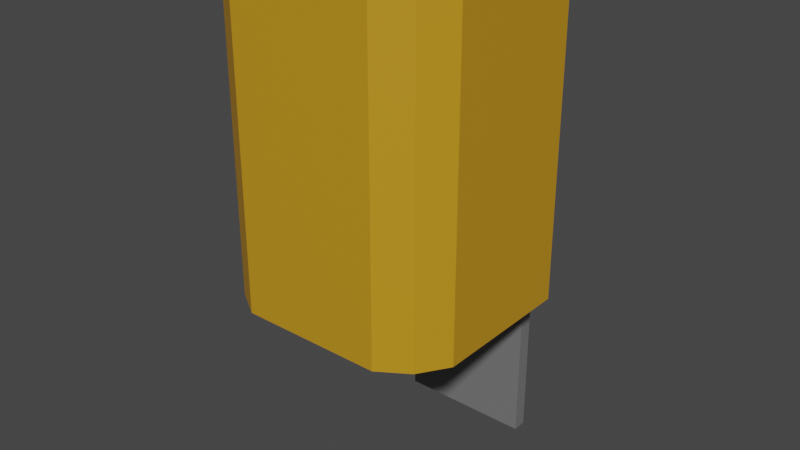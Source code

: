 # Source: Garbage.blend  (saved by Blender 2.83.19; exported with 4.5.12 LTS)
import bpy
from mathutils import Matrix  # noqa: F401  (used for matrix-valued properties, if any)

bpy.ops.wm.read_factory_settings(use_empty=True)
scene = bpy.context.scene
scene.name = 'Scene'

# ---- collections
col_collection = bpy.data.collections.new('Collection'); scene.collection.children.link(col_collection)

# ---- materials (node trees are filled in below, after node groups)
mat_material = bpy.data.materials.new('Material')
mat_material.alpha_threshold = 0.0
mat_material.use_transparent_shadow = False
mat_material.line_color = (0.0, 0.0, 0.0, 1.0)
mat_orangemetal = bpy.data.materials.new('OrangeMetal')
mat_orangemetal.use_transparent_shadow = False

# ---- material node trees
mat_material.use_nodes = True; mat_material.node_tree.nodes.clear()
_N = mat_material.node_tree.nodes; _L = mat_material.node_tree.links
n0 = _N.new('ShaderNodeOutputMaterial'); n0.name = 'Material Output'; n0.location = (300, 300)
n1 = _N.new('ShaderNodeBsdfPrincipled'); n1.name = 'Principled BSDF'; n1.location = (10, 300)
n1.distribution = 'GGX'
n1.subsurface_method = 'BURLEY'
n1.inputs[0].default_value = (0.1789, 0.1789, 0.1789, 1.0)
n1.inputs[2].default_value = 0.4
n1.inputs[3].default_value = 1.45
n1.inputs[27].default_value = (0.0, 0.0, 0.0, 1.0)
n1.inputs[28].default_value = 1.0
_L.new(n1.outputs[0], n0.inputs[0])
n0.is_active_output = True
mat_orangemetal.use_nodes = True; mat_orangemetal.node_tree.nodes.clear()
_N = mat_orangemetal.node_tree.nodes; _L = mat_orangemetal.node_tree.links
n0 = _N.new('ShaderNodeBsdfPrincipled'); n0.name = 'Principled BSDF'; n0.location = (10, 300)
n0.distribution = 'GGX'
n0.subsurface_method = 'BURLEY'
n0.inputs[0].default_value = (0.5705, 0.2868, 0.01277, 1.0)
n0.inputs[3].default_value = 1.45
n0.inputs[27].default_value = (0.0, 0.0, 0.0, 1.0)
n0.inputs[28].default_value = 1.0
n1 = _N.new('ShaderNodeOutputMaterial'); n1.name = 'Material Output'; n1.location = (300, 300)
_L.new(n0.outputs[0], n1.inputs[0])
n1.is_active_output = True

# ---- world
world_world = bpy.data.worlds.new('World'); scene.world = world_world
world_world.use_nodes = True; world_world.node_tree.nodes.clear()
_N = world_world.node_tree.nodes; _L = world_world.node_tree.links
n0 = _N.new('ShaderNodeOutputWorld'); n0.name = 'World Output'; n0.location = (300, 300)
n1 = _N.new('ShaderNodeBackground'); n1.name = 'Background'; n1.location = (10, 300)
n1.inputs[0].default_value = (0.05088, 0.05088, 0.05088, 1.0)
_L.new(n1.outputs[0], n0.inputs[0])
n0.is_active_output = True
world_world.color = (0.05088, 0.05088, 0.05088)
world_world.use_sun_shadow = False
world_world.sun_shadow_jitter_overblur = 0.0

# ---- meshes
me_cube = bpy.data.meshes.new('Cube')
me_cube.from_pydata([(0.09196, 0.1693, 0.5), (0.09196, 0.1693, -0.1932), (0.09196, 0.1498, 0.5), (0.09196, 0.1498, -0.1932), (-0.09196, 0.1693, 0.5), (-0.09196, 0.1693, -0.1932), (-0.09196, 0.1498, 0.5), (-0.09196, 0.1498, -0.1932), (-0.1177, -0.1177, 0.06105), (-0.1301, -0.1301, 0.5078), (-0.1177, 0.1177, 0.06105), (-0.1301, 0.1301, 0.5078), (0.1177, -0.1177, 0.06105), (0.1301, -0.1301, 0.5078), (0.1177, 0.1177, 0.06105), (0.1301, 0.1301, 0.5078), (-0.1396, 0.08376, 0.06105), (-0.1396, 0.02792, 0.06105), (-0.1396, -0.02792, 0.06105), (-0.1396, -0.08376, 0.06105), (-0.1543, -0.09259, 0.5078), (-0.1543, -0.03086, 0.5078), (-0.1543, 0.03086, 0.5078), (-0.1543, 0.09259, 0.5078), (0.1396, -0.08376, 0.06105), (0.1396, -0.02792, 0.06105), (0.1396, 0.02792, 0.06105), (0.1396, 0.08376, 0.06105), (0.1543, 0.09259, 0.5078), (0.1543, 0.03086, 0.5078), (0.1543, -0.03086, 0.5078), (0.1543, -0.09259, 0.5078), (0.08376, 0.1396, 0.06105), (0.02792, 0.1396, 0.06105), (-0.02792, 0.1396, 0.06105), (-0.08376, 0.1396, 0.06105), (-0.09259, 0.1543, 0.5078), (-0.03086, 0.1543, 0.5078), (0.03086, 0.1543, 0.5078), (0.09259, 0.1543, 0.5078), (-0.08376, -0.1396, 0.06105), (-0.02792, -0.1396, 0.06105), (0.02792, -0.1396, 0.06105), (0.08376, -0.1396, 0.06105), (0.09259, -0.1543, 0.5078), (0.03086, -0.1543, 0.5078), (-0.03086, -0.1543, 0.5078), (-0.09259, -0.1543, 0.5078), (-0.1132, 0.1132, 0.5136), (-0.04493, 0.1348, 0.5136), (0.04493, 0.1348, 0.5136), (0.1132, 0.1132, 0.5136), (-0.1348, 0.04493, 0.5136), (0.1366, -0.1366, 0.4986), (0.1366, 0.1366, 0.4986), (0.1348, 0.04493, 0.5136), (-0.1348, -0.04493, 0.5136), (-0.1366, 0.1366, 0.4986), (-0.1366, -0.1366, 0.4986), (0.1348, -0.04493, 0.5136), (-0.1132, -0.1132, 0.5136), (-0.04493, -0.1348, 0.5136), (0.04493, -0.1348, 0.5136), (0.1132, -0.1132, 0.5136), (0.08575, 0.08575, 0.06105), (0.02858, 0.08575, 0.06105), (-0.02858, 0.08575, 0.06105), (-0.08575, 0.08575, 0.06105), (0.08575, 0.02858, 0.06105), (0.02858, 0.02858, 0.06105), (-0.02858, 0.02858, 0.06105), (-0.08575, 0.02858, 0.06105), (0.08575, -0.02858, 0.06105), (0.02858, -0.02858, 0.06105), (-0.02858, -0.02858, 0.06105), (-0.08575, -0.02858, 0.06105), (0.08575, -0.08575, 0.06105), (0.02858, -0.08575, 0.06105), (-0.02858, -0.08575, 0.06105), (-0.08575, -0.08575, 0.06105), (-0.1132, 0.1132, 0.1119), (-0.04493, 0.1348, 0.1119), (0.04493, 0.1348, 0.1119), (0.1132, 0.1132, 0.1119), (-0.1348, 0.04493, 0.1119), (-0.03772, 0.03772, 0.1119), (0.03772, 0.03772, 0.1119), (0.1348, 0.04493, 0.1119), (-0.1348, -0.04493, 0.1119), (-0.03772, -0.03772, 0.1119), (0.03772, -0.03772, 0.1119), (0.1348, -0.04493, 0.1119), (-0.1132, -0.1132, 0.1119), (-0.04493, -0.1348, 0.1119), (0.04493, -0.1348, 0.1119), (0.1132, -0.1132, 0.1119), (0.1621, 0.09724, 0.4986), (0.1621, 0.03241, 0.4986), (0.1621, -0.03241, 0.4986), (0.1621, -0.09724, 0.4986), (-0.1621, -0.09724, 0.4986), (-0.1621, -0.03241, 0.4986), (-0.1621, 0.03241, 0.4986), (-0.1621, 0.09724, 0.4986), (0.09724, -0.1621, 0.4986), (0.03241, -0.1621, 0.4986), (-0.03241, -0.1621, 0.4986), (-0.09724, -0.1621, 0.4986), (-0.09724, 0.1621, 0.4986), (-0.03241, 0.1621, 0.4986), (0.03241, 0.1621, 0.4986), (0.09724, 0.1621, 0.4986), (-0.1366, 0.1366, 0.07322), (0.1366, 0.1366, 0.07322), (0.1366, -0.1366, 0.07322), (0.1621, 0.09724, 0.07322), (0.1621, 0.03241, 0.07322), (0.1621, -0.03241, 0.07322), (0.1621, -0.09724, 0.07322), (-0.1621, -0.09724, 0.07322), (-0.1621, -0.03241, 0.07322), (-0.1621, 0.03241, 0.07322), (-0.1621, 0.09724, 0.07322), (0.09724, -0.1621, 0.07322), (0.03241, -0.1621, 0.07322), (-0.03241, -0.1621, 0.07322), (-0.09724, -0.1621, 0.07322), (-0.09724, 0.1621, 0.07322), (-0.03241, 0.1621, 0.07322), (0.03241, 0.1621, 0.07322), (0.09724, 0.1621, 0.07322), (-0.1366, -0.1366, 0.07322)], [], [(0, 4, 6, 2), (3, 2, 6, 7), (7, 6, 4, 5), (5, 1, 3, 7), (1, 0, 2, 3), (5, 4, 0, 1), (103, 23, 11, 57), (111, 39, 15, 54), (99, 31, 13, 53), (107, 47, 9, 58), (76, 24, 12, 43), (60, 20, 9, 47), (36, 11, 23, 48), (48, 23, 22, 52), (52, 22, 21, 56), (56, 21, 20, 60), (32, 14, 27, 64), (64, 27, 26, 68), (68, 26, 25, 72), (72, 25, 24, 76), (54, 15, 28, 96), (96, 28, 29, 97), (97, 29, 30, 98), (98, 30, 31, 99), (58, 9, 20, 100), (100, 20, 21, 101), (101, 21, 22, 102), (102, 22, 23, 103), (18, 75, 79, 19), (75, 74, 78, 79), (74, 73, 77, 78), (73, 72, 76, 77), (17, 71, 75, 18), (71, 70, 74, 75), (70, 69, 73, 74), (69, 68, 72, 73), (16, 67, 71, 17), (67, 66, 70, 71), (66, 65, 69, 70), (65, 64, 68, 69), (10, 35, 67, 16), (35, 34, 66, 67), (34, 33, 65, 66), (33, 32, 64, 65), (30, 59, 63, 31), (48, 52, 84, 80), (59, 55, 87, 91), (49, 48, 80, 81), (29, 55, 59, 30), (52, 56, 88, 84), (63, 59, 91, 95), (61, 62, 94, 93), (28, 51, 55, 29), (56, 60, 92, 88), (51, 50, 82, 83), (60, 61, 93, 92), (15, 39, 51, 28), (39, 38, 50, 51), (38, 37, 49, 50), (37, 36, 48, 49), (31, 63, 44, 13), (63, 62, 45, 44), (62, 61, 46, 45), (61, 60, 47, 46), (19, 79, 40, 8), (79, 78, 41, 40), (78, 77, 42, 41), (77, 76, 43, 42), (53, 13, 44, 104), (104, 44, 45, 105), (105, 45, 46, 106), (106, 46, 47, 107), (57, 11, 36, 108), (108, 36, 37, 109), (109, 37, 38, 110), (110, 38, 39, 111), (91, 90, 94, 95), (90, 89, 93, 94), (89, 88, 92, 93), (87, 86, 90, 91), (86, 85, 89, 90), (85, 84, 88, 89), (83, 82, 86, 87), (82, 81, 85, 86), (81, 80, 84, 85), (62, 63, 95, 94), (55, 51, 83, 87), (50, 49, 81, 82), (129, 110, 111, 130), (128, 109, 110, 129), (127, 108, 109, 128), (112, 57, 108, 127), (125, 106, 107, 126), (124, 105, 106, 125), (123, 104, 105, 124), (114, 53, 104, 123), (121, 102, 103, 122), (120, 101, 102, 121), (119, 100, 101, 120), (131, 58, 100, 119), (117, 98, 99, 118), (116, 97, 98, 117), (115, 96, 97, 116), (113, 54, 96, 115), (126, 107, 58, 131), (118, 99, 53, 114), (130, 111, 54, 113), (122, 103, 57, 112), (16, 122, 112, 10), (32, 130, 113, 14), (24, 118, 114, 12), (40, 126, 131, 8), (14, 113, 115, 27), (27, 115, 116, 26), (26, 116, 117, 25), (25, 117, 118, 24), (8, 131, 119, 19), (19, 119, 120, 18), (18, 120, 121, 17), (17, 121, 122, 16), (12, 114, 123, 43), (43, 123, 124, 42), (42, 124, 125, 41), (41, 125, 126, 40), (10, 112, 127, 35), (35, 127, 128, 34), (34, 128, 129, 33), (33, 129, 130, 32)])
me_cube.polygons.foreach_set('material_index', [0, 0, 0, 0, 0, 0, 1, 1, 1, 1, 1, 1, 1, 1, 1, 1, 1, 1, 1, 1, 1, 1, 1, 1, 1, 1, 1, 1, 1, 1, 1, 1, 1, 1, 1, 1, 1, 1, 1, 1, 1, 1, 1, 1, 1, 1, 1, 1, 1, 1, 1, 1, 1, 1, 1, 1, 1, 1, 1, 1, 1, 1, 1, 1, 1, 1, 1, 1, 1, 1, 1, 1, 1, 1, 1, 1, 1, 1, 1, 1, 1, 1, 1, 1, 1, 1, 1, 1, 1, 1, 1, 1, 1, 1, 1, 1, 1, 1, 1, 1, 1, 1, 1, 1, 1, 1, 1, 1, 1, 1, 1, 1, 1, 1, 1, 1, 1, 1, 1, 1, 1, 1, 1, 1, 1, 1, 1, 1])
_uv = me_cube.uv_layers.new(name='UVMap')
_uv.uv.foreach_set('vector', [1.0, 0.0, 1.0, 0.2653, 0.9544, 0.2653, 0.9544, 0.0, 1.399e-07, 1.0, 0.0, 0.0, 0.4316, 0.0, 0.4316, 1.0, 0.8633, 1.0, 0.8633, 0.0, 0.9089, 0.0, 0.9089, 1.0, 0.9544, 0.5306, 0.9544, 0.2653, 1.0, 0.2653, 1.0, 0.5306, 0.9544, 0.0, 0.9544, 1.0, 0.9089, 1.0, 0.9089, 0.0, 0.4316, 1.0, 0.4316, 0.0, 0.8633, 0.0, 0.8633, 1.0, 0.3382, 0.3212, 0.3478, 0.3212, 0.3455, 0.3554, 0.3352, 0.3548, 0.3308, 0.5387, 0.3405, 0.5379, 0.3409, 0.5724, 0.3306, 0.5726, 0.3413, 0.7571, 0.3509, 0.7555, 0.3543, 0.7898, 0.344, 0.791, 0.3661, 0.1047, 0.3762, 0.1063, 0.3687, 0.1407, 0.3585, 0.1388, 0.7988, 0.06423, 0.7561, 0.06578, 0.7734, 0.03888, 0.8003, 0.02158, 0.3911, 0.1452, 0.3633, 0.1746, 0.3687, 0.1407, 0.3762, 0.1063, 0.3438, 0.3896, 0.3455, 0.3554, 0.3478, 0.3212, 0.3685, 0.3567, 0.3685, 0.3567, 0.3478, 0.3212, 0.3618, 0.2736, 0.377, 0.2892, 0.377, 0.2892, 0.3618, 0.2736, 0.3666, 0.2235, 0.3848, 0.2119, 0.3848, 0.2119, 0.3666, 0.2235, 0.3633, 0.1746, 0.3911, 0.1452, 0.8004, 0.2439, 0.7735, 0.2267, 0.7562, 0.1998, 0.7989, 0.2013, 0.7989, 0.2013, 0.7562, 0.1998, 0.7555, 0.1553, 0.7987, 0.1556, 0.7987, 0.1556, 0.7555, 0.1553, 0.7555, 0.1103, 0.7987, 0.1099, 0.7987, 0.1099, 0.7555, 0.1103, 0.7561, 0.06578, 0.7988, 0.06423, 0.3306, 0.5726, 0.3409, 0.5724, 0.3418, 0.6068, 0.3322, 0.6064, 0.3322, 0.6064, 0.3418, 0.6068, 0.3537, 0.6551, 0.3437, 0.6554, 0.3437, 0.6554, 0.3537, 0.6551, 0.357, 0.7058, 0.3471, 0.7069, 0.3471, 0.7069, 0.357, 0.7058, 0.3509, 0.7555, 0.3413, 0.7571, 0.3585, 0.1388, 0.3687, 0.1407, 0.3633, 0.1746, 0.3539, 0.1724, 0.3539, 0.1724, 0.3633, 0.1746, 0.3666, 0.2235, 0.3569, 0.2221, 0.3569, 0.2221, 0.3666, 0.2235, 0.3618, 0.2736, 0.3519, 0.273, 0.3519, 0.273, 0.3618, 0.2736, 0.3478, 0.3212, 0.3382, 0.3212, 0.9792, 0.1101, 0.9359, 0.1098, 0.9358, 0.06413, 0.9785, 0.06562, 0.9359, 0.1098, 0.8902, 0.1098, 0.8902, 0.06407, 0.9358, 0.06413, 0.8902, 0.1098, 0.8444, 0.1098, 0.8444, 0.0641, 0.8902, 0.06407, 0.8444, 0.1098, 0.7987, 0.1099, 0.7988, 0.06423, 0.8444, 0.0641, 0.9792, 0.1551, 0.936, 0.1555, 0.9359, 0.1098, 0.9792, 0.1101, 0.936, 0.1555, 0.8902, 0.1556, 0.8902, 0.1098, 0.9359, 0.1098, 0.8902, 0.1556, 0.8445, 0.1556, 0.8444, 0.1098, 0.8902, 0.1098, 0.8445, 0.1556, 0.7987, 0.1556, 0.7987, 0.1099, 0.8444, 0.1098, 0.9785, 0.1996, 0.9359, 0.2012, 0.936, 0.1555, 0.9792, 0.1551, 0.9359, 0.2012, 0.8902, 0.2013, 0.8902, 0.1556, 0.936, 0.1555, 0.8902, 0.2013, 0.8445, 0.2013, 0.8445, 0.1556, 0.8902, 0.1556, 0.8445, 0.2013, 0.7989, 0.2013, 0.7987, 0.1556, 0.8445, 0.1556, 0.9613, 0.2265, 0.9344, 0.2438, 0.9359, 0.2012, 0.9785, 0.1996, 0.9344, 0.2438, 0.8899, 0.2445, 0.8902, 0.2013, 0.9359, 0.2012, 0.8899, 0.2445, 0.8449, 0.2446, 0.8445, 0.2013, 0.8902, 0.2013, 0.8449, 0.2446, 0.8004, 0.2439, 0.7989, 0.2013, 0.8445, 0.2013, 0.357, 0.7058, 0.3747, 0.7189, 0.3772, 0.787, 0.3509, 0.7555, 0.413, 0.2439, 0.413, 0.1866, 0.7345, 0.1866, 0.7345, 0.2439, 0.413, 0.5596, 0.413, 0.4877, 0.7345, 0.4877, 0.7345, 0.5596, 0.413, 0.3012, 0.413, 0.2439, 0.7345, 0.2439, 0.7345, 0.3012, 0.3537, 0.6551, 0.3699, 0.6404, 0.3747, 0.7189, 0.357, 0.7058, 0.413, 0.1866, 0.413, 0.1147, 0.7345, 0.1147, 0.7345, 0.1866, 0.413, 0.6168, 0.413, 0.5596, 0.7345, 0.5596, 0.7345, 0.6168, 0.413, 0.746, 0.413, 0.6741, 0.7345, 0.6741, 0.7345, 0.746, 0.3418, 0.6068, 0.3642, 0.5719, 0.3699, 0.6404, 0.3537, 0.6551, 0.413, 0.1147, 0.413, 0.05744, 0.7345, 0.05744, 0.7345, 0.1147, 0.413, 0.4304, 0.413, 0.3731, 0.7345, 0.3731, 0.7345, 0.4304, 0.413, 0.05744, 0.413, 0.0001603, 0.7345, 0.0001605, 0.7345, 0.05744, 0.3409, 0.5724, 0.3405, 0.5379, 0.3642, 0.5719, 0.3418, 0.6068, 0.3405, 0.5379, 0.3505, 0.4891, 0.3672, 0.5032, 0.3642, 0.5719, 0.3505, 0.4891, 0.3521, 0.4385, 0.3691, 0.4248, 0.3672, 0.5032, 0.3521, 0.4385, 0.3438, 0.3896, 0.3685, 0.3567, 0.3691, 0.4248, 0.3509, 0.7555, 0.3772, 0.787, 0.3591, 0.8242, 0.3543, 0.7898, 0.3772, 0.787, 0.3913, 0.8533, 0.3783, 0.8711, 0.3591, 0.8242, 0.3913, 0.8533, 0.4127, 0.9291, 0.3922, 0.922, 0.3783, 0.8711, 0.4127, 0.08057, 0.3911, 0.1452, 0.3762, 0.1063, 0.4024, 0.05925, 0.9785, 0.06562, 0.9358, 0.06413, 0.9342, 0.02147, 0.9612, 0.03873, 0.9358, 0.06413, 0.8902, 0.06407, 0.8898, 0.02082, 0.9342, 0.02147, 0.8902, 0.06407, 0.8444, 0.0641, 0.8447, 0.02089, 0.8898, 0.02082, 0.8444, 0.0641, 0.7988, 0.06423, 0.8003, 0.02158, 0.8447, 0.02089, 0.344, 0.791, 0.3543, 0.7898, 0.3591, 0.8242, 0.3493, 0.8249, 0.3493, 0.8249, 0.3591, 0.8242, 0.3783, 0.8711, 0.3682, 0.8732, 0.3682, 0.8732, 0.3783, 0.8711, 0.3922, 0.922, 0.3825, 0.926, 0.392, 0.05502, 0.4024, 0.05925, 0.3762, 0.1063, 0.3661, 0.1047, 0.3352, 0.3548, 0.3455, 0.3554, 0.3438, 0.3896, 0.3343, 0.3884, 0.3343, 0.3884, 0.3438, 0.3896, 0.3521, 0.4385, 0.3422, 0.4379, 0.3422, 0.4379, 0.3521, 0.4385, 0.3505, 0.4891, 0.3406, 0.4892, 0.3406, 0.4892, 0.3505, 0.4891, 0.3405, 0.5379, 0.3308, 0.5387, 0.8786, 0.4813, 0.8729, 0.4036, 0.9505, 0.4094, 0.9332, 0.464, 0.8729, 0.4036, 0.8729, 0.3432, 0.9505, 0.3375, 0.9505, 0.4094, 0.8729, 0.3432, 0.8786, 0.2656, 0.9332, 0.2828, 0.9505, 0.3375, 0.8067, 0.4813, 0.8125, 0.4036, 0.8729, 0.4036, 0.8786, 0.4813, 0.8125, 0.4036, 0.8125, 0.3432, 0.8729, 0.3432, 0.8729, 0.4036, 0.8125, 0.3432, 0.8067, 0.2656, 0.8786, 0.2656, 0.8729, 0.3432, 0.7521, 0.464, 0.7348, 0.4094, 0.8125, 0.4036, 0.8067, 0.4813, 0.7348, 0.4094, 0.7348, 0.3375, 0.8125, 0.3432, 0.8125, 0.4036, 0.7348, 0.3375, 0.7521, 0.2828, 0.8067, 0.2656, 0.8125, 0.3432, 0.413, 0.6741, 0.413, 0.6168, 0.7345, 0.6168, 0.7345, 0.6741, 0.413, 0.4877, 0.413, 0.4304, 0.7345, 0.4304, 0.7345, 0.4877, 0.413, 0.3731, 0.413, 0.3012, 0.7345, 0.3012, 0.7345, 0.3731, 0.000943, 0.4823, 0.3406, 0.4892, 0.3308, 0.5387, 0.0001603, 0.5358, 0.002311, 0.4287, 0.3422, 0.4379, 0.3406, 0.4892, 0.000943, 0.4823, 0.004779, 0.3724, 0.3343, 0.3884, 0.3422, 0.4379, 0.002311, 0.4287, 0.007201, 0.333, 0.3352, 0.3548, 0.3343, 0.3884, 0.004779, 0.3724, 0.04679, 0.0001603, 0.392, 0.05502, 0.3661, 0.1047, 0.03843, 0.05276, 0.02173, 0.9168, 0.3682, 0.8732, 0.3825, 0.926, 0.02834, 0.9707, 0.01562, 0.8602, 0.3493, 0.8249, 0.3682, 0.8732, 0.02173, 0.9168, 0.01196, 0.8203, 0.344, 0.791, 0.3493, 0.8249, 0.01562, 0.8602, 0.01508, 0.24, 0.3519, 0.273, 0.3382, 0.3212, 0.01025, 0.293, 0.02047, 0.187, 0.3569, 0.2221, 0.3519, 0.273, 0.01508, 0.24, 0.02713, 0.1313, 0.3539, 0.1724, 0.3569, 0.2221, 0.02047, 0.187, 0.03248, 0.09229, 0.3585, 0.1388, 0.3539, 0.1724, 0.02713, 0.1313, 0.005468, 0.7262, 0.3471, 0.7069, 0.3413, 0.7571, 0.008832, 0.7799, 0.002678, 0.6724, 0.3437, 0.6554, 0.3471, 0.7069, 0.005468, 0.7262, 0.0007971, 0.6158, 0.3322, 0.6064, 0.3437, 0.6554, 0.002678, 0.6724, 0.000178, 0.576, 0.3306, 0.5726, 0.3322, 0.6064, 0.0007971, 0.6158, 0.03843, 0.05276, 0.3661, 0.1047, 0.3585, 0.1388, 0.03248, 0.09229, 0.008832, 0.7799, 0.3413, 0.7571, 0.344, 0.791, 0.01196, 0.8203, 0.0001603, 0.5358, 0.3308, 0.5387, 0.3306, 0.5726, 0.000178, 0.576, 0.01025, 0.293, 0.3382, 0.3212, 0.3352, 0.3548, 0.007201, 0.333, 0.9785, 0.1996, 0.9986, 0.2113, 0.9779, 0.2431, 0.9613, 0.2265, 0.8004, 0.2439, 0.7887, 0.264, 0.7569, 0.2433, 0.7735, 0.2267, 0.7561, 0.06578, 0.7361, 0.05409, 0.7567, 0.02226, 0.7734, 0.03888, 0.9342, 0.02147, 0.9459, 0.001387, 0.9778, 0.02208, 0.9612, 0.03873, 0.7735, 0.2267, 0.7569, 0.2433, 0.7361, 0.2115, 0.7562, 0.1998, 0.7562, 0.1998, 0.7361, 0.2115, 0.7348, 0.1591, 0.7555, 0.1553, 0.7555, 0.1553, 0.7348, 0.1591, 0.7348, 0.1064, 0.7555, 0.1103, 0.7555, 0.1103, 0.7348, 0.1064, 0.7361, 0.05409, 0.7561, 0.06578, 0.9612, 0.03873, 0.9778, 0.02208, 0.9985, 0.05389, 0.9785, 0.06562, 0.9785, 0.06562, 0.9985, 0.05389, 0.9998, 0.1063, 0.9792, 0.1101, 0.9792, 0.1101, 0.9998, 0.1063, 0.9998, 0.1589, 0.9792, 0.1551, 0.9792, 0.1551, 0.9998, 0.1589, 0.9986, 0.2113, 0.9785, 0.1996, 0.7734, 0.03888, 0.7567, 0.02226, 0.7885, 0.001523, 0.8003, 0.02158, 0.8003, 0.02158, 0.7885, 0.001523, 0.8409, 0.0002072, 0.8447, 0.02089, 0.8447, 0.02089, 0.8409, 0.0002072, 0.8936, 0.0001603, 0.8898, 0.02082, 0.8898, 0.02082, 0.8936, 0.0001603, 0.9459, 0.001387, 0.9342, 0.02147, 0.9613, 0.2265, 0.9779, 0.2431, 0.9461, 0.2639, 0.9344, 0.2438, 0.9344, 0.2438, 0.9461, 0.2639, 0.8938, 0.2652, 0.8899, 0.2445, 0.8899, 0.2445, 0.8938, 0.2652, 0.8411, 0.2652, 0.8449, 0.2446, 0.8449, 0.2446, 0.8411, 0.2652, 0.7887, 0.264, 0.8004, 0.2439])
me_cube.materials.append(mat_material)
me_cube.materials.append(mat_orangemetal)
me_cube.use_remesh_preserve_volume = False
me_cube.use_remesh_preserve_attributes = False
me_cube.use_mirror_vertex_groups = False
me_cube.update()

# ---- objects
ob_cube = bpy.data.objects.new('Cube', me_cube)

# ---- transforms, parenting, visibility, modifiers, constraints
ob_cube.location = (0.0, 0.0, 0.0)
ob_cube.lock_rotations_4d = False
ob_cube.empty_display_type = 'ARROWS'
ob_cube.lineart.crease_threshold = 0.0

# ---- collection membership
col_collection.objects.link(ob_cube)

# ---- scene / render settings (as saved in the file)
scene.frame_start = 1; scene.frame_end = 250; scene.frame_set(1)
scene.render.engine = 'BLENDER_EEVEE_NEXT'
scene.cycles.use_denoising = False
scene.cycles.samples = 128
scene.cycles.sampling_pattern = 'TABULATED_SOBOL'
scene.cycles.use_adaptive_sampling = False
scene.cycles.use_light_tree = False
scene.view_settings.view_transform = 'Filmic'
bpy.context.view_layer.update()

# ---- added for rendering (the .blend has no active camera and no usable light): camera, sun
cam_auto = bpy.data.cameras.new('AutoCamera')
cam_auto.lens = 50.0
cam_auto.sensor_width = 36.0
cam_auto.clip_end = 1000.0
ob_auto_camera = bpy.data.objects.new('AutoCamera', cam_auto)
scene.collection.objects.link(ob_auto_camera)
ob_auto_camera.location = (0.782077, -0.934899, 0.785868)
ob_auto_camera.rotation_euler = (1.09748, -7.21219e-08, 0.694738)
scene.camera = ob_auto_camera
light_auto_sun = bpy.data.lights.new('AutoSun', 'SUN')
light_auto_sun.energy = 3.0
light_auto_sun.angle = 0.0523599
ob_auto_sun = bpy.data.objects.new('AutoSun', light_auto_sun)
scene.collection.objects.link(ob_auto_sun)
ob_auto_sun.rotation_euler = (0.872665, 0.174533, 0.523599)
bpy.context.view_layer.update()
